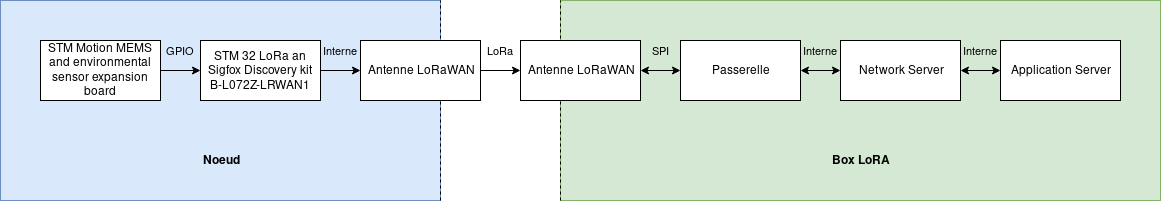

The diagram above was exported from draw.io. Its source (the exported page's mxGraphModel, read from the mxfile embedded in the PNG):
<mxGraphModel dx="1408" dy="761" grid="1" gridSize="10" guides="1" tooltips="1" connect="1" arrows="1" fold="1" page="1" pageScale="1" pageWidth="1169" pageHeight="827" math="0" shadow="0">
  <root>
    <mxCell id="0" />
    <mxCell id="1" parent="0" />
    <mxCell id="IOoM5LxmOPnHO2I1-l4f-17" value="" style="rounded=0;whiteSpace=wrap;html=1;fillColor=#d5e8d4;strokeColor=#82b366;" parent="1" vertex="1">
      <mxGeometry x="560" width="600" height="200" as="geometry" />
    </mxCell>
    <mxCell id="IOoM5LxmOPnHO2I1-l4f-16" value="" style="rounded=0;whiteSpace=wrap;html=1;strokeColor=#6c8ebf;fillColor=#dae8fc;" parent="1" vertex="1">
      <mxGeometry width="440" height="200" as="geometry" />
    </mxCell>
    <mxCell id="IOoM5LxmOPnHO2I1-l4f-15" value="" style="endArrow=none;dashed=1;html=1;" parent="1" edge="1">
      <mxGeometry width="50" height="50" relative="1" as="geometry">
        <mxPoint x="560" y="200" as="sourcePoint" />
        <mxPoint x="560" as="targetPoint" />
      </mxGeometry>
    </mxCell>
    <mxCell id="IOoM5LxmOPnHO2I1-l4f-14" value="" style="endArrow=none;dashed=1;html=1;" parent="1" edge="1">
      <mxGeometry width="50" height="50" relative="1" as="geometry">
        <mxPoint x="440" y="200" as="sourcePoint" />
        <mxPoint x="440" as="targetPoint" />
      </mxGeometry>
    </mxCell>
    <mxCell id="IOoM5LxmOPnHO2I1-l4f-1" value="STM Motion MEMS and environmental sensor expansion board" style="rounded=0;whiteSpace=wrap;html=1;" parent="1" vertex="1">
      <mxGeometry x="40" y="40" width="120" height="60" as="geometry" />
    </mxCell>
    <mxCell id="IOoM5LxmOPnHO2I1-l4f-2" value="&lt;div&gt;STM 32 LoRa an Sigfox Discovery kit&lt;/div&gt;&lt;div&gt;B-L072Z-LRWAN1&lt;br&gt;&lt;/div&gt;" style="rounded=0;whiteSpace=wrap;html=1;" parent="1" vertex="1">
      <mxGeometry x="200" y="40" width="120" height="60" as="geometry" />
    </mxCell>
    <mxCell id="IOoM5LxmOPnHO2I1-l4f-3" value="Antenne LoRaWAN" style="rounded=0;whiteSpace=wrap;html=1;" parent="1" vertex="1">
      <mxGeometry x="360" y="40" width="120" height="60" as="geometry" />
    </mxCell>
    <mxCell id="IOoM5LxmOPnHO2I1-l4f-4" value="Antenne LoRaWAN" style="rounded=0;whiteSpace=wrap;html=1;" parent="1" vertex="1">
      <mxGeometry x="520" y="40" width="120" height="60" as="geometry" />
    </mxCell>
    <mxCell id="IOoM5LxmOPnHO2I1-l4f-5" value="Passerelle" style="rounded=0;whiteSpace=wrap;html=1;" parent="1" vertex="1">
      <mxGeometry x="680" y="40" width="120" height="60" as="geometry" />
    </mxCell>
    <mxCell id="IOoM5LxmOPnHO2I1-l4f-6" value="Network Server" style="rounded=0;whiteSpace=wrap;html=1;" parent="1" vertex="1">
      <mxGeometry x="840" y="40" width="120" height="60" as="geometry" />
    </mxCell>
    <mxCell id="IOoM5LxmOPnHO2I1-l4f-7" value="Application Server" style="rounded=0;whiteSpace=wrap;html=1;" parent="1" vertex="1">
      <mxGeometry x="1000" y="40" width="120" height="60" as="geometry" />
    </mxCell>
    <mxCell id="IOoM5LxmOPnHO2I1-l4f-8" value="GPIO" style="endArrow=classic;html=1;exitX=1;exitY=0.5;exitDx=0;exitDy=0;entryX=0;entryY=0.5;entryDx=0;entryDy=0;labelBackgroundColor=none;" parent="1" source="IOoM5LxmOPnHO2I1-l4f-1" target="IOoM5LxmOPnHO2I1-l4f-2" edge="1">
      <mxGeometry y="20" width="50" height="50" relative="1" as="geometry">
        <mxPoint x="150" y="210" as="sourcePoint" />
        <mxPoint x="200" y="160" as="targetPoint" />
        <mxPoint as="offset" />
      </mxGeometry>
    </mxCell>
    <mxCell id="IOoM5LxmOPnHO2I1-l4f-9" value="Interne" style="endArrow=classic;html=1;entryX=0;entryY=0.5;entryDx=0;entryDy=0;exitX=1;exitY=0.5;exitDx=0;exitDy=0;labelBackgroundColor=none;" parent="1" source="IOoM5LxmOPnHO2I1-l4f-2" target="IOoM5LxmOPnHO2I1-l4f-3" edge="1">
      <mxGeometry y="20" width="50" height="50" relative="1" as="geometry">
        <mxPoint x="310" y="190" as="sourcePoint" />
        <mxPoint x="360" y="140" as="targetPoint" />
        <mxPoint as="offset" />
      </mxGeometry>
    </mxCell>
    <mxCell id="IOoM5LxmOPnHO2I1-l4f-10" value="LoRa" style="endArrow=classic;html=1;entryX=0;entryY=0.5;entryDx=0;entryDy=0;exitX=1;exitY=0.5;exitDx=0;exitDy=0;" parent="1" source="IOoM5LxmOPnHO2I1-l4f-3" target="IOoM5LxmOPnHO2I1-l4f-4" edge="1">
      <mxGeometry y="20" width="50" height="50" relative="1" as="geometry">
        <mxPoint x="480" y="220" as="sourcePoint" />
        <mxPoint x="530" y="170" as="targetPoint" />
        <mxPoint as="offset" />
      </mxGeometry>
    </mxCell>
    <mxCell id="IOoM5LxmOPnHO2I1-l4f-11" value="SPI" style="endArrow=classic;html=1;entryX=0;entryY=0.5;entryDx=0;entryDy=0;exitX=1;exitY=0.5;exitDx=0;exitDy=0;startArrow=classic;startFill=1;labelBackgroundColor=none;" parent="1" source="IOoM5LxmOPnHO2I1-l4f-4" target="IOoM5LxmOPnHO2I1-l4f-5" edge="1">
      <mxGeometry y="20" width="50" height="50" relative="1" as="geometry">
        <mxPoint x="510" y="260" as="sourcePoint" />
        <mxPoint x="560" y="210" as="targetPoint" />
        <mxPoint as="offset" />
      </mxGeometry>
    </mxCell>
    <mxCell id="IOoM5LxmOPnHO2I1-l4f-12" value="Interne" style="endArrow=classic;startArrow=classic;html=1;entryX=0;entryY=0.5;entryDx=0;entryDy=0;exitX=1;exitY=0.5;exitDx=0;exitDy=0;labelBackgroundColor=none;" parent="1" source="IOoM5LxmOPnHO2I1-l4f-5" target="IOoM5LxmOPnHO2I1-l4f-6" edge="1">
      <mxGeometry y="20" width="50" height="50" relative="1" as="geometry">
        <mxPoint x="800" y="220" as="sourcePoint" />
        <mxPoint x="850" y="170" as="targetPoint" />
        <mxPoint as="offset" />
      </mxGeometry>
    </mxCell>
    <mxCell id="IOoM5LxmOPnHO2I1-l4f-13" value="Interne" style="endArrow=classic;startArrow=classic;html=1;entryX=0;entryY=0.5;entryDx=0;entryDy=0;exitX=1;exitY=0.5;exitDx=0;exitDy=0;labelBackgroundColor=none;" parent="1" source="IOoM5LxmOPnHO2I1-l4f-6" target="IOoM5LxmOPnHO2I1-l4f-7" edge="1">
      <mxGeometry y="20" width="50" height="50" relative="1" as="geometry">
        <mxPoint x="980" y="280" as="sourcePoint" />
        <mxPoint x="1030" y="230" as="targetPoint" />
        <mxPoint as="offset" />
      </mxGeometry>
    </mxCell>
    <mxCell id="IOoM5LxmOPnHO2I1-l4f-18" value="&lt;span&gt;Noeud&lt;/span&gt;" style="text;html=1;strokeColor=none;fillColor=none;align=center;verticalAlign=middle;whiteSpace=wrap;rounded=0;fontStyle=1" parent="1" vertex="1">
      <mxGeometry x="200" y="150" width="40" height="20" as="geometry" />
    </mxCell>
    <mxCell id="IOoM5LxmOPnHO2I1-l4f-19" value="Box LoRA" style="text;html=1;strokeColor=none;fillColor=none;align=center;verticalAlign=middle;whiteSpace=wrap;rounded=0;fontStyle=1" parent="1" vertex="1">
      <mxGeometry x="810" y="150" width="100" height="20" as="geometry" />
    </mxCell>
  </root>
</mxGraphModel>